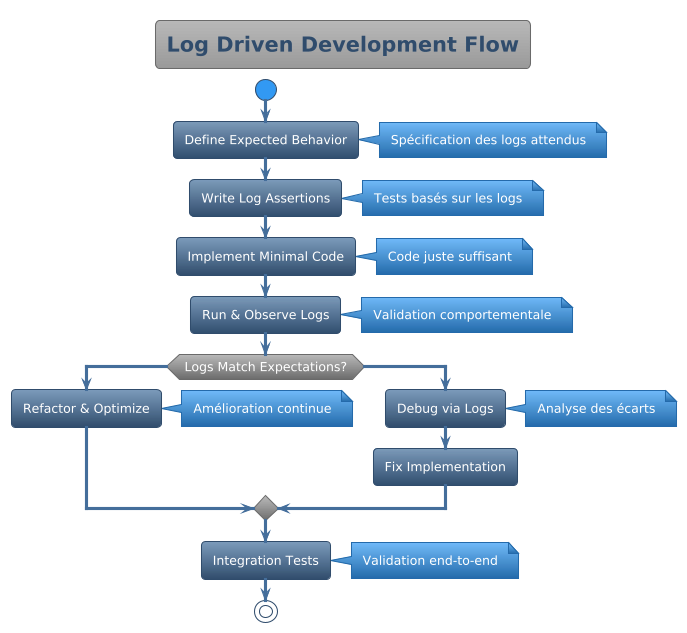

The diagram above was rendered by PlantUML. Its source (embedded in the PNG):
@startuml



skinparam backgroundColor transparent
skinparam useBetaStyle false






<style>
  root {
    BackgroundColor transparent
    FontColor #ffffff
    HyperLinkColor #fd7e14
    LineColor #304d6d
    LineThickness 1
    Margin 10
    Padding 6
    Shadowing 0.0
  }
  node {
   Padding 15
   roundcorner 20
   BackgroundColor #446e9b-#304d6d
  }
  caption {
    LineThickness 0
  }
  footer {
    LineThickness 0
  }
  groupHeader {
    BackgroundColor #999999
    FontColor #3399f3
    FontStyle bold
  }
  header {
    LineThickness 0
  }
  referenceHeader {
    BackgroundColor transparent
    FontColor #333333
    FontStyle bold
  }
  separator {
    BackgroundColor #ffffff
    FontColor transparent
    FontStyle bold
  }
  title {
	FontSize 20
	BorderRoundCorner            8
	BorderThickness 	         1
	BackgroundColor  #b8b8b8-#999999
	FontColor #446e9b
	BorderColor #999999
  }
  nwdiagDiagram {
	network {
			FontColor #ffffff
	BorderColor #304d6d
	BackgroundColor #7c9ab9-#304d6d    
		LineColor #446e9b
		LineThickness 1.0
		FontColor #304d6d
	}
	server {
			FontColor #ffffff
	BorderColor #304d6d
	BackgroundColor #7c9ab9-#304d6d
	}
	arrow {
		FontColor #304d6d
		LineColor #304d6d
	}
	group {
		BackGroundColor #eeeeee
		LineColor #a7a7a7
		LineThickness 2.0
		Margin 5
		Padding 5
	}
  }
  ganttDiagram {
	task {
			FontColor #ffffff
	BorderColor #304d6d
	BackgroundColor #7c9ab9-#304d6d
		LineColor #446e9b
		Margin 10 2 2 2
		Padding 6
	}
	note {
		FontColor #ffffff
		LineColor #246baa
		BackGroundColor #3399f3
	}
	separator {
		LineColor #999999
		BackGroundColor #999999-#6b6b6b
		FontColor #ffffff
	}
	milestone {
		FontColor #3399f3
		FontSize 16
		FontStyle italic
		BackGroundColor #999999
		LineColor #6b6b6b
	}
	timeline {
		BackgroundColor #999999
		FontColor #ffffff
	}
	closed {
		BackgroundColor #945200
		FontColor #ffffff
	}
  }
</style>
skinparam defaultFontName       "Verdana"
skinparam defaultFontSize       12
skinparam dpi                   100
skinparam shadowing             false
skinparam roundcorner           8
skinparam ParticipantPadding    40
skinparam BoxPadding            40
skinparam Padding               5
skinparam ArrowColor            #333333
skinparam stereotype {
    CBackgroundColor #b8b8b8
    CBorderColor #6b6b6b
    ABackgroundColor #4cbc5c
    ABorderColor #32a243
    IBackgroundColor #dc4e4d
    IBorderColor #900100
    EBackgroundColor #e19e4d
    EBorderColor #945200
    NBackgroundColor #70b8f7
    NBorderColor #246baa
}
skinparam title {
	FontColor	                 #304d6d
	BorderColor	                 #6b6b6b
	FontSize	    	         20
	BorderRoundCorner            8
	BorderThickness 	         1
	BackgroundColor              #b8b8b8-#999999
}

skinparam legend {
	BackgroundColor #999999
	BorderColor #6b6b6b
	FontColor #eeeeee
}

skinparam swimlane {
	BorderColor #3399f3
	BorderThickness 2
	TitleBackgroundColor  #b8b8b8-#999999
	TitleFontColor #304d6d
}


skinparam activity {
		FontColor #ffffff
	BorderColor #304d6d
	BackgroundColor #7c9ab9-#304d6d
	BarColor #3cb521
	StartColor #3399f3
	EndColor #3399f3
	DiamondBackgroundColor #b8b8b8-#6b6b6b
  	DiamondBorderColor #6b6b6b
  	DiamondFontColor #ffffff
}


skinparam participant {
		FontColor #ffffff
	BorderColor #304d6d
	BackgroundColor #7c9ab9-#304d6d
	ParticipantBorderThickness 2
}


skinparam actor {
		FontColor #ffffff
	BorderColor #304d6d
	BackgroundColor #7c9ab9-#304d6d
}


skinparam arrow {
	Thickness 3
	Color #446e9b
	FontColor #ffffff
}


skinparam sequence {
	BorderColor #446e9b
	TitleFontColor #446e9b
	BackgroundColor transparent
	StartColor #446e9b
	EndColor #446e9b
	BoxBackgroundColor transparent
	BoxBorderColor #333333
	BoxFontColor #333333
	DelayFontColor #333333
	LifeLineBorderColor #999999
	LifeLineBorderThickness 2
	LifeLineBackgroundColor #6b6b6b-#6b6b6b
	GroupBorderColor #333333
	GroupFontColor #333333
	GroupHeaderFontColor #3399f3
	GroupBackgroundColor #6b6b6b-#6b6b6b
	GroupHeaderBackgroundColor transparent
	DividerBackgroundColor #707070-#242424
    DividerBorderColor #333333
    DividerBorderThickness 2
    DividerFontColor #eeeeee
	ReferenceBackgroundColor transparent
	ReferenceBorderColor #333333
	ReferenceFontColor #333333
	ReferenceHeaderFontColor #3399f3
	ReferenceHeaderBackgroundColor #6b6b6b-#6b6b6b
	StereotypeFontColor #ffffff
}


skinparam partition {
	BorderColor #446e9b
	FontColor #446e9b
	BackgroundColor transparent
}


skinparam collections {
		FontColor #ffffff
	BorderColor #304d6d
	BackgroundColor #7c9ab9-#304d6d
}


skinparam control {
		FontColor #ffffff
	BorderColor #304d6d
	BackgroundColor #7c9ab9-#304d6d
}


skinparam entity {
		FontColor #ffffff
	BorderColor #304d6d
	BackgroundColor #7c9ab9-#304d6d
}


skinparam boundary {
		FontColor #ffffff
	BorderColor #304d6d
	BackgroundColor #7c9ab9-#304d6d
}


skinparam agent {
	BackgroundColor #d47500
	BorderColor #e19e4d
	FontColor #333333
}


skinparam note {
	BorderThickness 1
	BackgroundColor #70b8f7-#246baa
	BorderColor #246baa
	FontColor #ffffff
}


skinparam artifact {
	BackgroundColor #333333
	BorderColor #242424
	FontColor #eeeeee
}


skinparam component {
		FontColor #ffffff
	BorderColor #304d6d
	BackgroundColor #7c9ab9-#304d6d
}


skinparam interface {
	BackgroundColor  #900100
	BorderColor  #cd0200
	FontColor #333333
}


skinparam storage {
	BackgroundColor #d47500
  	BorderColor #945200
	FontColor #ffffff
}


skinparam node {
	BackgroundColor  #999999
	BorderColor #eeeeee
	FontColor #eeeeee
}


skinparam cloud {
	BackgroundColor #F2FCFE-#eeeeee
	BorderColor #F2FCFE
	FontColor #333333
}


skinparam database {
		FontColor #ffffff
	BorderColor #304d6d
	BackgroundColor #7c9ab9-#304d6d
}


skinparam class {
		FontColor #ffffff
	BorderColor #304d6d
	BackgroundColor #7c9ab9-#304d6d
	FontColor #ffffff
	HeaderBackgroundColor #7c9ab9-#446e9b
	StereotypeFontColor #eeeeee
	BorderThickness 1
	AttributeFontColor #eeeeee
	AttributeFontSize 11
}


skinparam object {
		FontColor #ffffff
	BorderColor #304d6d
	BackgroundColor #7c9ab9-#304d6d
	StereotypeFontColor #333333
	BorderThickness 1
	AttributeFontColor #ffffff
	AttributeFontSize 11
}


skinparam usecase {
		FontColor #ffffff
	BorderColor #304d6d
	BackgroundColor #7c9ab9-#304d6d
	BorderThickness 2
	StereotypeFontColor #446e9b
}


skinparam rectangle {
		FontColor #ffffff
	BorderColor #304d6d
	BackgroundColor #7c9ab9-#304d6d
	BackgroundColor #b8b8b8-#6b6b6b
	BorderThickness 2
	StereotypeFontColor #446e9b
}


skinparam package {
	BackgroundColor #b8b8b8-#6b6b6b
  	BorderColor #446e9b
	FontColor #446e9b
	BorderThickness 2
}


skinparam folder {
	BackgroundColor #b8b8b8-#6b6b6b
  	BorderColor #d47500
	FontColor #d47500
	BorderThickness 2
}


skinparam frame {
	BackgroundColor #b8b8b8-#6b6b6b
  	BorderColor #3399f3
	FontColor #3399f3
	BorderThickness 2
}


skinparam state {
		FontColor #ffffff
	BorderColor #304d6d
	BackgroundColor #7c9ab9-#304d6d
	StartColor #3399f3
	EndColor #3399f3
	AttributeFontColor #ffffff
	AttributeFontSize 11
}


skinparam queue {
		FontColor #ffffff
	BorderColor #304d6d
	BackgroundColor #7c9ab9-#304d6d
}


skinparam card {
	BackgroundColor #70b8f7-#246baa
	BorderColor #246baa
	FontColor #ffffff
}


skinparam file {
	BackgroundColor #6b6b6b-#6b6b6b
	BorderColor #eeeeee
	FontColor #eeeeee
}


skinparam stack {
		FontColor #ffffff
	BorderColor #304d6d
	BackgroundColor #7c9ab9-#304d6d
}

title Log Driven Development Flow

start

:Define Expected Behavior;
note right: Spécification des logs attendus

:Write Log Assertions;
note right: Tests basés sur les logs

:Implement Minimal Code;
note right: Code juste suffisant

:Run & Observe Logs;
note right: Validation comportementale

if (Logs Match Expectations?) then (yes)
  :Refactor & Optimize;
  note right: Amélioration continue
else (no)
  :Debug via Logs;
  note right: Analyse des écarts
  :Fix Implementation;
endif

:Integration Tests;
note right: Validation end-to-end

stop

@enduml